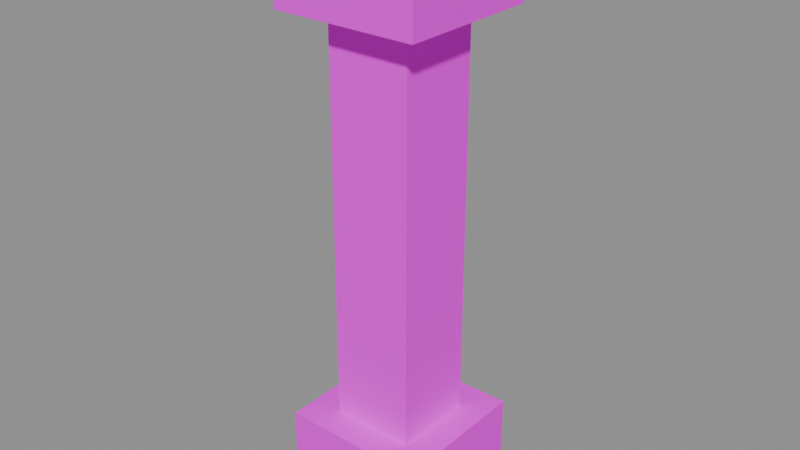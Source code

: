 # Source: pillar_3.blend  (saved by Blender 5.1.30; exported with 4.5.12 LTS)
import bpy
from mathutils import Matrix  # noqa: F401  (used for matrix-valued properties, if any)

bpy.ops.wm.read_factory_settings(use_empty=True)
scene = bpy.context.scene
scene.name = 'Scene'

# ---- images (referenced by path relative to the original .blend; pixels are not part of the script)
import os
ASSET_DIR = os.environ.get("B2B_ASSET_DIR", "")  # directory of the original .blend (textures are referenced by path, not embedded)
HERE = os.path.dirname(os.path.abspath(__file__))  # packed textures are extracted next to this script under _unpacked/

def load_image(name, relpath, width, height, colorspace="sRGB"):
    """Load a texture the original file referenced (path relative to the .blend, or extracted next to this script)."""
    p = next((c for c in (os.path.join(HERE, relpath), os.path.join(ASSET_DIR, relpath)) if relpath and os.path.exists(c)), "")
    if p:
        img = bpy.data.images.load(p, check_existing=True)
        img.name = name
    else:  # same state as the original file: an image datablock whose file is absent (Cycles renders it pink)
        img = bpy.data.images.new(name, width, height)
        img.source = "FILE"
        img.filepath = "//" + (relpath or name)
    img.colorspace_settings.name = colorspace
    return img
img_aap_color_palette_png = load_image('aap color palette.png', 'aap color palette.png', 1024, 1024, 'sRGB')

# ---- materials (node trees are filled in below, after node groups)
mat_material = bpy.data.materials.new('Material')
mat_material.diffuse_color = (0.001518, 0.2542, 0.6376, 1.0)
mat_material.roughness = 1.0
mat_material.specular_intensity = 0.0

# ---- material node trees
mat_material.use_nodes = True; mat_material.node_tree.nodes.clear()
_N = mat_material.node_tree.nodes; _L = mat_material.node_tree.links
n0 = _N.new('ShaderNodeBsdfPrincipled'); n0.name = 'Principled BSDF'; n0.location = (-200, 100)
n0.inputs[2].default_value = 1.0
n0.inputs[13].default_value = 0.0
n0.inputs[27].default_value = (0.0, 0.0, 0.0, 1.0)
n0.inputs[28].default_value = 1.0
n1 = _N.new('ShaderNodeOutputMaterial'); n1.name = 'Material Output'; n1.location = (200, 100)
n2 = _N.new('ShaderNodeNormalMap'); n2.name = 'Normal Map'; n2.location = (-600, -600)
n2.label = 'Normal/Map'
n2.inputs[0].default_value = 0.0
n3 = _N.new('ShaderNodeTexImage'); n3.name = 'Image Texture'; n3.location = (-600, 300)
n3.image = img_aap_color_palette_png
_L.new(n0.outputs[0], n1.inputs[0])
_L.new(n2.outputs[0], n0.inputs[5])
_L.new(n3.outputs[0], n0.inputs[0])
n1.is_active_output = True

# ---- meshes
me_cube_032 = bpy.data.meshes.new('Cube.032')
me_cube_032.from_pydata([(0.0, 0.0, 0.0), (0.0, 0.0, 4.0), (0.0, -1.0, 0.0), (0.0, -1.0, 4.0), (-1.0, 0.0, 0.0), (-1.0, 0.0, 4.0), (-1.0, -1.0, 0.0), (-1.0, -1.0, 4.0), (0.0, 0.0, 0.6152), (0.0, 0.0, 3.385), (0.0, -1.0, 3.385), (0.0, -1.0, 0.6152), (-1.0, -1.0, 3.385), (-1.0, -1.0, 0.6152), (-1.0, 0.0, 3.385), (-1.0, 0.0, 0.6152), (-0.2113, -0.2113, 0.6152), (-0.2113, -0.2113, 3.385), (-0.2113, -0.7887, 3.385), (-0.2113, -0.7887, 0.6152), (-0.7887, -0.7887, 3.385), (-0.7887, -0.7887, 0.6152), (-0.7887, -0.2113, 3.385), (-0.7887, -0.2113, 0.6152)], [], [(9, 1, 3, 10), (10, 3, 7, 12), (12, 7, 5, 14), (14, 5, 1, 9), (2, 6, 4, 0), (7, 3, 1, 5), (4, 15, 8, 0), (13, 11, 19, 21), (6, 13, 15, 4), (11, 8, 16, 19), (2, 11, 13, 6), (14, 9, 17, 22), (0, 8, 11, 2), (12, 14, 22, 20), (23, 22, 17, 16), (21, 20, 22, 23), (19, 18, 20, 21), (16, 17, 18, 19), (15, 13, 21, 23), (8, 15, 23, 16), (9, 10, 18, 17), (10, 12, 20, 18)])
me_cube_032.polygons.foreach_set('use_smooth', [True] * 22)
_k = set([(0, 2), (0, 4), (0, 8), (1, 3), (1, 5), (1, 9), (2, 6), (2, 11), (3, 7), (3, 10), (4, 6), (4, 15), (5, 7), (5, 14), (6, 13), (7, 12), (8, 11), (8, 15), (9, 10), (9, 14), (10, 12), (11, 13), (12, 14), (13, 15), (16, 17), (16, 19), (16, 23), (17, 18), (17, 22), (18, 19), (18, 20), (19, 21), (20, 21), (20, 22), (21, 23), (22, 23)])
me_cube_032.attributes.new('sharp_edge', 'BOOLEAN', 'EDGE').data.foreach_set('value', [ (min(e.vertices), max(e.vertices)) in _k for e in me_cube_032.edges])
_uv = me_cube_032.uv_layers.new(name='UVMap')
_uv.uv.foreach_set('vector', [0.06198, 0.188, 0.06198, 0.188, 0.06198, 0.188, 0.06198, 0.188, 0.06198, 0.188, 0.06198, 0.188, 0.06198, 0.188, 0.06198, 0.188, 0.06198, 0.188, 0.06198, 0.188, 0.06198, 0.188, 0.06198, 0.188, 0.06198, 0.188, 0.06198, 0.188, 0.06198, 0.188, 0.06198, 0.188, 0.06198, 0.188, 0.06198, 0.188, 0.06198, 0.188, 0.06198, 0.188, 0.06198, 0.188, 0.06198, 0.188, 0.06198, 0.188, 0.06198, 0.188, 0.06198, 0.188, 0.06198, 0.188, 0.06198, 0.188, 0.06198, 0.188, 0.06198, 0.188, 0.06198, 0.188, 0.06198, 0.188, 0.06198, 0.188, 0.06198, 0.188, 0.06198, 0.188, 0.06198, 0.188, 0.06198, 0.188, 0.06198, 0.188, 0.06198, 0.188, 0.06198, 0.188, 0.06198, 0.188, 0.06198, 0.188, 0.06198, 0.188, 0.06198, 0.188, 0.06198, 0.188, 0.06198, 0.188, 0.06198, 0.188, 0.06198, 0.188, 0.06198, 0.188, 0.06198, 0.188, 0.06198, 0.188, 0.06198, 0.188, 0.06198, 0.188, 0.06198, 0.188, 0.06198, 0.188, 0.06198, 0.188, 0.06198, 0.188, 0.06198, 0.188, 0.06198, 0.188, 0.06198, 0.188, 0.06198, 0.188, 0.06198, 0.188, 0.06198, 0.188, 0.06198, 0.188, 0.06198, 0.188, 0.06198, 0.188, 0.06198, 0.188, 0.06198, 0.188, 0.06198, 0.188, 0.06198, 0.188, 0.06198, 0.188, 0.06198, 0.188, 0.06198, 0.188, 0.06198, 0.188, 0.06198, 0.188, 0.06198, 0.188, 0.06198, 0.188, 0.06198, 0.188, 0.06198, 0.188, 0.06198, 0.188, 0.06198, 0.188, 0.06198, 0.188, 0.06198, 0.188, 0.06198, 0.188, 0.06198, 0.188, 0.06198, 0.188, 0.06198, 0.188, 0.06198, 0.188, 0.06198, 0.188])
me_cube_032.materials.append(mat_material)
me_cube_032.update()
me_cube_032.normals_split_custom_set([tuple(v) for v in zip(*[iter([1.0, 0.0, 0.0, 1.0, 0.0, 0.0, 1.0, 0.0, 0.0, 1.0, 0.0, 0.0, 0.0, -1.0, 0.0, 0.0, -1.0, 0.0, 0.0, -1.0, 0.0, 0.0, -1.0, 0.0, -1.0, 0.0, 0.0, -1.0, 0.0, 0.0, -1.0, 0.0, 0.0, -1.0, 0.0, 0.0, 0.0, 1.0, 0.0, 0.0, 1.0, 0.0, 0.0, 1.0, 0.0, 0.0, 1.0, 0.0, 0.0, 0.0, -1.0, 0.0, 0.0, -1.0, 0.0, 0.0, -1.0, 0.0, 0.0, -1.0, 0.0, 0.0, 1.0, 0.0, 0.0, 1.0, 0.0, 0.0, 1.0, 0.0, 0.0, 1.0, 0.0, 1.0, 0.0, 0.0, 1.0, 0.0, 0.0, 1.0, 0.0, 0.0, 1.0, 0.0, 0.0, 0.0, 1.0, 0.0, -1.511e-07, 1.0, 0.0, -1.511e-07, 1.0, 0.0, 0.0, 1.0, -1.0, 0.0, 0.0, -1.0, 0.0, 0.0, -1.0, 0.0, 0.0, -1.0, 0.0, 0.0, 0.0, -1.511e-07, 1.0, -1.788e-07, -1.511e-07, 1.0, -1.788e-07, -1.511e-07, 1.0, 0.0, -1.511e-07, 1.0, 0.0, -1.0, 0.0, 0.0, -1.0, 0.0, 0.0, -1.0, 0.0, 0.0, -1.0, 0.0, 3.577e-07, 0.0, -1.0, -3.577e-07, 0.0, -1.0, -3.577e-07, 0.0, -1.0, 3.577e-07, 0.0, -1.0, 1.0, 0.0, 0.0, 1.0, 0.0, 0.0, 1.0, 0.0, 0.0, 1.0, 0.0, 0.0, 3.577e-07, 0.0, -1.0, 3.577e-07, 0.0, -1.0, 3.577e-07, 0.0, -1.0, 3.577e-07, 0.0, -1.0, 0.0, 1.0, 0.0, 0.0, 1.0, 0.0, 0.0, 1.0, 0.0, 0.0, 1.0, 0.0, -1.0, 0.0, 0.0, -1.0, 0.0, 0.0, -1.0, 0.0, 0.0, -1.0, 0.0, 0.0, 0.0, -1.0, 0.0, 0.0, -1.0, 0.0, 0.0, -1.0, 0.0, 0.0, -1.0, 0.0, 1.0, -3.727e-08, 0.0, 1.0, -3.727e-08, 0.0, 1.0, -3.727e-08, 0.0, 1.0, -3.727e-08, 0.0, -1.788e-07, 0.0, 1.0, 0.0, 0.0, 1.0, 0.0, 0.0, 1.0, -1.788e-07, 0.0, 1.0, -1.788e-07, -1.511e-07, 1.0, -1.788e-07, 0.0, 1.0, -1.788e-07, 0.0, 1.0, -1.788e-07, -1.511e-07, 1.0, -3.577e-07, 0.0, -1.0, -3.577e-07, 0.0, -1.0, -3.577e-07, 0.0, -1.0, -3.577e-07, 0.0, -1.0, -3.577e-07, 0.0, -1.0, 3.577e-07, 0.0, -1.0, 3.577e-07, 0.0, -1.0, -3.577e-07, 0.0, -1.0])] * 3)])

# ---- objects
ob_pillar_003 = bpy.data.objects.new('Pillar.003', me_cube_032)
ob_pillar_3 = bpy.data.objects.new('pillar_3', None)

# ---- transforms, parenting, visibility, modifiers, constraints
ob_pillar_003.parent = ob_pillar_3
ob_pillar_003.location = (0.5, 21.0, 0.0)
ob_pillar_003.rotation_euler = (-1.629e-07, 0.0, 0.0)
ob_pillar_003.color = (0.8, 0.8, 0.8, 1.0)
ob_pillar_3.location = (0.0, 0.0, 0.0)
ob_pillar_3.empty_display_size = 0.5

# ---- collection membership
scene.collection.objects.link(ob_pillar_003)
scene.collection.objects.link(ob_pillar_3)

# ---- scene / render settings (as saved in the file)
scene.frame_start = 1; scene.frame_end = 250; scene.frame_set(1)
scene.render.engine = 'BLENDER_EEVEE_NEXT'
scene.render.fps = 30
scene.render.bake_bias = 0.0
scene.render.bake_samples = 0
scene.cycles.sampling_pattern = 'TABULATED_SOBOL'
scene.eevee.use_volume_custom_range = False
bpy.context.view_layer.update()

# ---- added for rendering (the .blend has no active camera and no usable light): camera, sun + grey world if the file has none
cam_auto = bpy.data.cameras.new('AutoCamera')
cam_auto.lens = 50.0
cam_auto.sensor_width = 36.0
cam_auto.clip_end = 1000.0
ob_auto_camera = bpy.data.objects.new('AutoCamera', cam_auto)
scene.collection.objects.link(ob_auto_camera)
ob_auto_camera.location = (3.9254, 15.7895, 5.14032)
ob_auto_camera.rotation_euler = (1.09748, -7.21219e-08, 0.694738)
scene.camera = ob_auto_camera
light_auto_sun = bpy.data.lights.new('AutoSun', 'SUN')
light_auto_sun.energy = 3.0
light_auto_sun.angle = 0.0523599
ob_auto_sun = bpy.data.objects.new('AutoSun', light_auto_sun)
scene.collection.objects.link(ob_auto_sun)
ob_auto_sun.rotation_euler = (0.872665, 0.174533, 0.523599)
if scene.world is None:
    world_auto = bpy.data.worlds.new('AutoWorld')
    world_auto.color = (0.3, 0.3, 0.3)
    scene.world = world_auto
bpy.context.view_layer.update()
